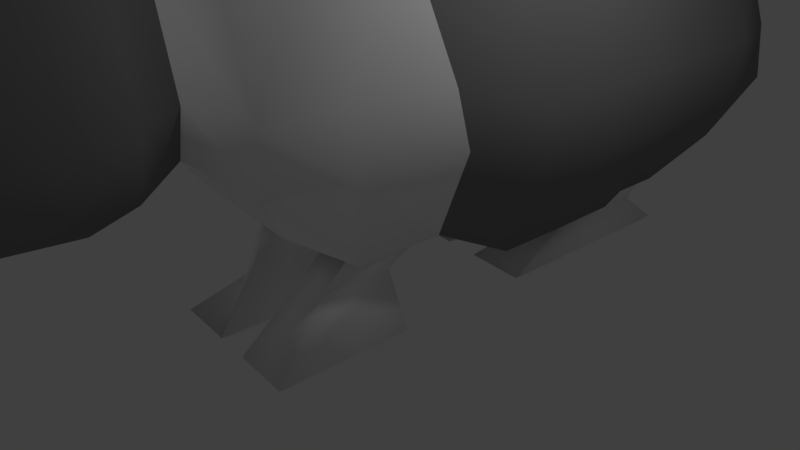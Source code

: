 # Source: rabbit.blend  (saved by Blender 2.78.0; exported with 4.5.12 LTS)
import bpy
from mathutils import Matrix  # noqa: F401  (used for matrix-valued properties, if any)

bpy.ops.wm.read_factory_settings(use_empty=True)
scene = bpy.context.scene
scene.name = 'Scene'

# ---- collections
col_collection_1 = bpy.data.collections.new('Collection 1'); scene.collection.children.link(col_collection_1)

# ---- materials (node trees are filled in below, after node groups)
mat_material_001 = bpy.data.materials.new('Material.001')
mat_material_001.alpha_threshold = 0.0
mat_material_001.use_transparent_shadow = False
mat_material_001.diffuse_color = (1.0, 1.0, 1.0, 1.0)
mat_material_001.roughness = 0.5
mat_material_002 = bpy.data.materials.new('Material.002')
mat_material_002.alpha_threshold = 0.0
mat_material_002.use_transparent_shadow = False
mat_material_002.diffuse_color = (0.233, 0.233, 0.233, 1.0)
mat_material_002.roughness = 0.5

# ---- material node trees

# ---- world
world_world = bpy.data.worlds.new('World'); scene.world = world_world
world_world.color = (0.05088, 0.05088, 0.05088)
world_world.use_sun_shadow = False
world_world.sun_shadow_jitter_overblur = 0.0
world_world.cycles.sampling_method = 'MANUAL'

# ---- cameras
cam_camera = bpy.data.cameras.new('Camera')
cam_camera.clip_end = 100.0
cam_camera.lens = 35.0
cam_camera.sensor_width = 32.0
cam_camera.sensor_height = 18.0
cam_camera.ortho_scale = 7.314
cam_camera.dof.focus_distance = 0.0
cam_camera.dof.aperture_fstop = 128.0

# ---- lights
light_lamp = bpy.data.lights.new('Lamp', 'POINT')
light_lamp.transmission_factor = 0.0
light_lamp.cutoff_distance = 30.0
light_lamp.energy = 100.0
light_lamp.shadow_buffer_clip_start = 1.001
light_lamp.shadow_soft_size = 0.1
light_lamp.shadow_maximum_resolution = 0.006
light_lamp.use_absolute_resolution = True

# ---- meshes
me_plane = bpy.data.meshes.new('Plane')
me_plane.from_pydata([(-0.586, 3.521, -1.912), (0.6005, 4.004, -1.86), (-0.5987, 5.377, -1.284), (0.8486, 5.738, -1.281), (1.653, 3.998, -1.571), (1.651, 5.553, -1.152), (2.538, 3.995, -1.435), (2.537, 5.293, -1.025), (-1.579, 3.514, -1.949), (-1.592, 5.431, -1.284), (-2.607, 3.522, -1.949), (-2.621, 5.505, -1.284), (-3.481, 3.521, -1.912), (-3.493, 5.197, -1.284), (-4.224, 3.519, -1.86), (-4.233, 4.793, -1.284), (-5.075, 3.517, -1.571), (-5.081, 4.309, -1.284), (-5.244, 3.517, -1.355), (-5.247, 4.092, -1.01), (-0.586, 2.803, -1.927), (0.3989, 3.287, -1.818), (1.653, 3.281, -1.643), (2.538, 3.277, -1.438), (-1.579, 2.796, -2.013), (-2.607, 2.804, -2.013), (-3.481, 2.803, -1.927), (-4.224, 2.801, -1.804), (-5.075, 2.799, -1.643), (-5.362, 2.799, -1.023), (-0.7039, 1.523, -1.284), (0.2212, 2.006, -1.123), (1.31, 2.001, -1.109), (2.026, 2.479, -0.829), (-1.581, 1.517, -1.284), (-2.489, 1.524, -1.284), (-3.017, 1.523, -1.109), (-3.643, 1.521, -1.109), (-4.568, 1.976, -1.307), (-4.579, 2.0, -0.9174), (3.452, 4.139, -1.221), (-5.107, 2.389, -0.343), (-4.954, 1.93, -0.2141), (-5.222, 2.42, -0.4948), (-5.028, 1.836, -0.331), (-5.692, 2.29, -0.729), (-5.419, 1.574, -0.5267), (-6.078, 2.076, -0.4243), (-5.919, 1.599, -0.2905), (3.007, 4.202, -1.044), (3.006, 5.269, -0.7848), (3.007, 3.64, -0.8634), (4.008, 3.34, -1.148), (3.451, 5.607, -0.9161), (3.452, 3.365, -0.9195), (4.847, 3.32, -0.9545), (4.008, 4.257, -1.422), (4.15, 5.664, -1.074), (5.499, 3.359, -0.7907), (4.847, 4.136, -1.292), (5.291, 5.528, -0.8919), (6.118, 3.575, -0.4808), (5.499, 3.957, -0.9551), (5.723, 5.361, -0.6621), (6.517, 3.929, -0.2791), (6.304, 3.839, -0.5621), (6.556, 4.317, -0.389), (6.634, 4.112, -0.2652), (6.427, 3.807, -0.2458), (-1.581, 1.517, -0.8558), (-1.581, 1.517, -0.4279), (-2.489, 1.524, -0.4279), (-2.489, 1.524, -0.8558), (-5.458, 2.799, -0.5233), (-5.473, 2.799, -0.2806), (-5.46, 3.517, -0.3796), (-5.326, 3.517, -0.8022), (2.537, 5.584, -0.6833), (2.537, 5.726, -0.3417), (-3.261, 1.523, -0.4279), (-3.261, 1.523, -0.8558), (-2.621, 5.796, -0.8558), (-2.621, 5.938, -0.4279), (-1.592, 5.864, -0.4279), (-1.592, 5.722, -0.8558), (1.651, 5.844, -0.7681), (1.651, 5.986, -0.3841), (-3.917, 1.521, -0.4279), (-3.917, 1.521, -0.8558), (-5.081, 4.429, -0.8558), (-5.081, 4.508, -0.4279), (-4.233, 5.226, -0.4279), (-4.233, 5.084, -0.8558), (-4.366, 1.581, -0.277), (-4.366, 1.581, -0.7048), (0.1426, 2.006, -0.8696), (0.1426, 2.071, -0.4417), (-0.7039, 1.587, -0.4279), (-0.7039, 1.523, -0.8558), (-5.506, 4.092, -0.3465), (-5.373, 4.092, -0.7078), (-0.5987, 5.668, -0.8558), (-0.5987, 5.81, -0.4279), (0.8486, 6.171, -0.4254), (0.8486, 6.028, -0.8533), (-4.514, 1.607, -0.277), (-4.589, 1.704, -0.5935), (-3.493, 5.488, -0.8558), (-3.493, 5.63, -0.4279), (1.274, 2.001, -0.8558), (1.274, 2.001, -0.4279), (2.538, 3.277, -0.4792), (2.538, 3.277, -0.9584), (2.026, 2.479, -0.6622), (2.026, 2.479, -0.3349), (-5.107, 2.389, -0.2287), (-5.107, 2.389, -0.1143), (-4.954, 1.93, -0.07136), (-4.954, 1.93, -0.1427), (-5.222, 2.42, -0.3299), (-5.222, 2.42, -0.1649), (-5.028, 1.836, -0.1103), (-5.028, 1.836, -0.2207), (-5.692, 2.37, -0.486), (-5.692, 2.45, -0.243), (-5.419, 1.574, -0.1756), (-5.419, 1.574, -0.3511), (-6.078, 2.076, -0.2828), (-6.078, 2.076, -0.1414), (-5.919, 1.599, -0.09684), (-5.919, 1.599, -0.1937), (3.006, 5.269, -0.4686), (3.006, 5.269, -0.3162), (3.007, 3.64, -0.3172), (3.007, 3.64, -0.5122), (3.451, 5.607, -0.5561), (3.451, 5.607, -0.36), (3.452, 3.365, -0.2752), (3.452, 3.365, -0.6037), (4.006, 5.997, -0.7655), (4.006, 5.997, -0.3827), (4.008, 3.34, -0.3255), (4.008, 3.34, -0.7718), (5.212, 5.783, -0.6797), (5.212, 5.783, -0.3484), (4.847, 3.32, -0.2858), (4.847, 3.32, -0.6487), (5.723, 5.414, -0.4788), (5.708, 5.445, -0.2329), (5.499, 3.359, -0.2295), (5.499, 3.359, -0.5516), (6.556, 4.318, -0.3637), (6.558, 4.325, -0.1962), (6.121, 3.588, -0.2009), (6.118, 3.578, -0.4114), (6.635, 4.115, -0.2055), (6.637, 4.121, -0.05588), (6.52, 3.938, -0.0625), (6.518, 3.932, -0.2076), (6.429, 3.816, -0.04908), (6.428, 3.81, -0.1827), (4.168, 5.997, -0.7036), (4.168, 5.997, -0.4446), (4.845, 5.997, -0.7036), (4.845, 5.997, -0.4446), (4.039, 6.487, -0.7529), (4.039, 6.487, -0.3953), (4.973, 6.487, -0.7529), (4.973, 6.487, -0.3953), (3.893, 7.055, -0.7529), (3.893, 7.055, -0.3953), (5.118, 7.055, -0.7529), (5.118, 7.055, -0.3953), (3.747, 7.845, -0.7529), (3.747, 7.845, -0.3953), (5.264, 7.846, -0.7529), (5.264, 7.846, -0.3953), (4.022, 8.908, -0.7529), (4.022, 8.908, -0.3953), (4.988, 8.908, -0.7529), (4.988, 8.908, -0.3953), (4.319, 9.624, -0.6428), (4.319, 9.624, -0.5054), (4.69, 9.624, -0.6428), (4.69, 9.624, -0.5054), (-2.094, 1.166, -0.4279), (-2.094, 1.166, -0.8558), (-2.866, 1.165, -0.4279), (-2.866, 1.165, -0.8558), (-3.522, 1.163, -0.4279), (-3.522, 1.163, -0.8558), (0.7392, 1.648, -0.8558), (0.7392, 1.648, -0.4279), (1.669, 1.643, -0.8558), (1.669, 1.643, -0.4279), (-1.142, 0.858, -0.2413), (-1.142, 0.858, -1.042), (-2.588, 0.8563, -0.2413), (-2.588, 0.8563, -1.042), (-3.816, 0.8525, -0.2413), (-3.816, 0.8525, -1.042), (0.6426, 0.8594, -1.042), (0.6426, 0.8594, -0.2413), (2.383, 0.8493, -1.042), (2.383, 0.8493, -0.2413), (-1.675, 0.6994, -0.3962), (-1.675, 0.6994, -0.8875), (-2.561, 0.6984, -0.3962), (-2.561, 0.6984, -0.8875), (-3.315, 0.6961, -0.3962), (-3.315, 0.6961, -0.8875), (0.9777, 0.6998, -0.8875), (0.9777, 0.6998, -0.3962), (2.045, 0.6936, -0.8875), (2.045, 0.6936, -0.3962), (-0.586, 3.521, 1.912), (0.6005, 4.004, 1.86), (-0.5987, 5.377, 1.284), (0.8486, 5.738, 1.286), (1.653, 3.998, 1.571), (1.651, 5.553, 1.152), (2.538, 3.995, 1.435), (2.537, 5.293, 1.025), (-1.579, 3.514, 1.949), (-1.592, 5.431, 1.284), (-2.607, 3.522, 1.949), (-2.621, 5.505, 1.284), (-3.481, 3.521, 1.912), (-3.493, 5.197, 1.284), (-4.224, 3.519, 1.86), (-4.233, 4.793, 1.284), (-5.075, 3.517, 1.571), (-5.081, 4.309, 1.284), (-5.244, 3.517, 1.355), (-5.247, 4.092, 1.01), (-0.586, 2.803, 1.927), (0.3989, 3.287, 1.79), (1.653, 3.281, 1.643), (2.538, 3.277, 1.438), (-1.579, 2.796, 2.013), (-2.607, 2.804, 2.013), (-3.481, 2.803, 1.927), (-4.224, 2.801, 1.804), (-5.075, 2.799, 1.643), (-5.362, 2.799, 1.023), (-0.7039, 1.523, 1.284), (0.2212, 2.006, 1.095), (1.31, 2.001, 1.109), (2.026, 2.479, 0.8138), (-1.581, 1.517, 1.284), (-2.489, 1.524, 1.284), (-3.017, 1.523, 1.109), (-3.643, 1.521, 1.109), (-4.568, 1.976, 1.307), (-4.579, 2.0, 0.9174), (-0.5987, 5.89, -1.354e-06), (0.8486, 6.251, 0.002537), (1.651, 6.066, -1.517e-06), (3.452, 4.139, 1.221), (2.537, 5.806, -1.517e-06), (-1.592, 5.944, -1.354e-06), (-2.621, 6.018, -1.354e-06), (-3.493, 5.71, -1.354e-06), (-4.233, 5.306, -1.354e-06), (-5.081, 4.508, -1.354e-06), (-5.572, 4.092, -1.354e-06), (-5.568, 3.517, -1.354e-06), (2.538, 3.277, -1.517e-06), (-5.568, 2.799, -1.354e-06), (-0.7039, 1.523, -1.354e-06), (0.1426, 2.006, -0.01379), (1.274, 2.001, -1.517e-06), (2.026, 2.479, -0.00759), (-1.581, 1.517, -1.354e-06), (-2.489, 1.524, -1.354e-06), (-3.261, 1.523, -1.354e-06), (-3.917, 1.521, -1.354e-06), (-4.366, 1.581, -1.354e-06), (-4.514, 1.607, -1.354e-06), (-5.107, 2.389, 0.343), (-4.954, 1.93, 0.2141), (-5.107, 2.389, -1.354e-06), (-4.954, 1.93, -1.354e-06), (-5.222, 2.42, 0.4948), (-5.028, 1.836, 0.331), (-5.222, 2.42, -1.354e-06), (-5.028, 1.836, -1.354e-06), (-5.692, 2.29, 0.729), (-5.419, 1.574, 0.5267), (-5.692, 2.531, -1.354e-06), (-5.419, 1.574, -1.354e-06), (-6.078, 2.076, 0.4243), (-5.919, 1.599, 0.2905), (-6.078, 2.076, -1.354e-06), (-5.919, 1.599, -1.354e-06), (3.007, 4.202, 1.044), (3.006, 5.269, 0.7848), (3.007, 3.64, 0.8634), (4.008, 3.34, 1.148), (3.006, 5.269, -1.517e-06), (3.007, 3.64, -1.517e-06), (3.451, 5.607, 0.9161), (3.452, 3.365, 0.9195), (4.847, 3.32, 0.9122), (3.451, 5.607, -1.517e-06), (3.452, 3.365, -1.517e-06), (4.008, 4.257, 1.422), (4.15, 5.664, 1.095), (5.499, 3.359, 0.7671), (4.006, 5.997, -1.517e-06), (4.008, 3.34, -1.517e-06), (4.847, 4.136, 1.249), (5.291, 5.528, 0.8703), (6.13, 3.619, 0.5), (5.212, 5.783, -0.01705), (4.847, 3.32, -0.02111), (5.499, 3.957, 0.9314), (5.723, 5.361, 0.665), (6.524, 3.953, 0.2578), (5.708, 5.445, 0.009769), (5.499, 3.359, -0.01183), (6.318, 3.889, 0.5528), (6.565, 4.349, 0.3317), (6.561, 4.333, -0.02867), (6.124, 3.597, 0.009607), (6.64, 4.134, 0.2247), (6.433, 3.829, 0.2364), (6.521, 3.941, -0.01064), (6.637, 4.123, -0.02022), (6.43, 3.818, -0.00472), (-1.581, 1.517, 0.8558), (-1.581, 1.517, 0.4279), (-2.489, 1.524, 0.4279), (-2.489, 1.524, 0.8558), (-5.458, 2.799, 0.5233), (-5.473, 2.799, 0.2806), (-5.46, 3.517, 0.3796), (-5.326, 3.517, 0.8022), (2.537, 5.584, 0.6833), (2.537, 5.726, 0.3417), (-3.261, 1.523, 0.4279), (-3.261, 1.523, 0.8558), (-2.621, 5.796, 0.8558), (-2.621, 5.938, 0.4279), (-1.592, 5.864, 0.4279), (-1.592, 5.722, 0.8558), (1.651, 5.844, 0.7681), (1.651, 5.986, 0.3841), (-3.917, 1.521, 0.4279), (-3.917, 1.521, 0.8558), (-5.081, 4.429, 0.8558), (-5.081, 4.508, 0.4279), (-4.233, 5.226, 0.4279), (-4.233, 5.084, 0.8558), (-4.366, 1.581, 0.2769), (-4.366, 1.581, 0.7048), (0.1426, 2.006, 0.842), (0.1426, 2.071, 0.4141), (-0.7039, 1.587, 0.4279), (-0.7039, 1.523, 0.8558), (-5.506, 4.092, 0.3465), (-5.373, 4.092, 0.7078), (-0.5987, 5.668, 0.8558), (-0.5987, 5.81, 0.4279), (0.8486, 6.171, 0.4304), (0.8486, 6.028, 0.8583), (-4.514, 1.607, 0.2769), (-4.589, 1.704, 0.5935), (-3.493, 5.488, 0.8558), (-3.493, 5.63, 0.4279), (1.274, 2.001, 0.8558), (1.274, 2.001, 0.4279), (2.538, 3.277, 0.4792), (2.538, 3.277, 0.9584), (2.026, 2.479, 0.647), (2.026, 2.479, 0.3197), (-5.107, 2.389, 0.2287), (-5.107, 2.389, 0.1143), (-4.954, 1.93, 0.07136), (-4.954, 1.93, 0.1427), (-5.222, 2.42, 0.3298), (-5.222, 2.42, 0.1649), (-5.028, 1.836, 0.1103), (-5.028, 1.836, 0.2207), (-5.692, 2.37, 0.486), (-5.692, 2.45, 0.243), (-5.419, 1.574, 0.1756), (-5.419, 1.574, 0.3511), (-6.078, 2.076, 0.2828), (-6.078, 2.076, 0.1414), (-5.919, 1.599, 0.09684), (-5.919, 1.599, 0.1937), (3.006, 5.269, 0.4686), (3.006, 5.269, 0.3162), (3.007, 3.64, 0.3172), (3.007, 3.64, 0.5122), (3.451, 5.607, 0.5561), (3.451, 5.607, 0.36), (3.452, 3.365, 0.2752), (3.452, 3.365, 0.6037), (4.006, 5.997, 0.7655), (4.006, 5.997, 0.3827), (4.008, 3.34, 0.3255), (4.008, 3.34, 0.7718), (5.212, 5.783, 0.6456), (5.212, 5.783, 0.3143), (4.847, 3.32, 0.2435), (4.847, 3.32, 0.6065), (5.723, 5.414, 0.492), (5.708, 5.445, 0.2525), (5.499, 3.359, 0.2058), (5.499, 3.359, 0.5279), (6.565, 4.348, 0.3064), (6.563, 4.34, 0.1388), (6.126, 3.607, 0.2201), (6.129, 3.616, 0.4306), (6.639, 4.131, 0.1651), (6.638, 4.124, 0.01543), (6.521, 3.943, 0.04123), (6.523, 3.949, 0.1863), (6.431, 3.82, 0.03964), (6.432, 3.826, 0.1732), (4.168, 5.997, 0.7036), (4.168, 5.997, 0.4446), (4.845, 5.997, 0.7036), (4.845, 5.997, 0.4446), (4.039, 6.487, 0.7529), (4.039, 6.487, 0.3953), (4.973, 6.487, 0.7529), (4.973, 6.487, 0.3953), (3.893, 7.055, 0.7529), (3.893, 7.055, 0.3953), (5.118, 7.055, 0.7529), (5.118, 7.055, 0.3953), (3.747, 7.845, 0.7529), (3.747, 7.845, 0.3953), (5.264, 7.846, 0.7529), (5.264, 7.846, 0.3953), (4.022, 8.908, 0.7529), (4.022, 8.908, 0.3953), (4.988, 8.908, 0.7529), (4.988, 8.908, 0.3953), (4.319, 9.624, 0.6428), (4.319, 9.624, 0.5054), (4.69, 9.624, 0.6428), (4.69, 9.624, 0.5054), (-2.094, 1.166, 0.4279), (-2.094, 1.166, 0.8558), (-2.866, 1.165, 0.4279), (-2.866, 1.165, 0.8558), (-3.522, 1.163, 0.4279), (-3.522, 1.163, 0.8558), (0.7392, 1.166, 0.8558), (0.7392, 1.648, 0.4279), (1.669, 1.16, 0.8558), (1.669, 1.643, 0.4279), (-1.142, 0.858, 0.2413), (-1.142, 0.858, 1.042), (-2.588, 0.8563, 0.2413), (-2.588, 0.8563, 1.042), (-3.816, 0.8525, 0.2413), (-3.816, 0.8525, 1.042), (0.6426, 0.8594, 1.042), (0.6426, 0.8594, 0.2413), (2.383, 0.8493, 1.042), (2.383, 0.8493, 0.2413), (-1.675, 0.6994, 0.3962), (-1.675, 0.6994, 0.8874), (-2.561, 0.6984, 0.3962), (-2.561, 0.6984, 0.8874), (-3.315, 0.6961, 0.3962), (-3.315, 0.6961, 0.8874), (0.9777, 0.6998, 0.8874), (0.9777, 0.6998, 0.3962), (2.045, 0.6936, 0.8874), (2.045, 0.6936, 0.3962)], [], [(0, 2, 3, 1), (3, 5, 4, 1), (5, 7, 6, 4), (0, 8, 9, 2), (8, 10, 11, 9), (10, 12, 13, 11), (12, 14, 15, 13), (14, 16, 17, 15), (16, 18, 19, 17), (8, 24, 25, 10), (0, 20, 24, 8), (1, 21, 20, 0), (6, 23, 22, 4), (16, 28, 29, 18), (4, 22, 21, 1), (14, 27, 28, 16), (12, 26, 27, 14), (10, 25, 26, 12), (20, 30, 34, 24), (21, 31, 30, 20), (27, 37, 38, 28), (24, 34, 35, 25), (22, 32, 31, 21), (28, 38, 39, 29), (25, 35, 36, 26), (23, 33, 32, 22), (26, 36, 37, 27), (71, 70, 273, 274), (75, 74, 268, 266), (78, 259, 299, 132), (79, 71, 274, 275), (83, 82, 261, 260), (78, 86, 257, 259), (87, 79, 275, 276), (91, 90, 264, 263), (93, 87, 276, 277), (97, 96, 270, 269), (99, 75, 266, 265), (103, 102, 255, 256), (105, 93, 277, 278), (82, 108, 262, 261), (96, 110, 271, 270), (105, 278, 282, 117), (23, 6, 49, 51), (110, 114, 272, 271), (102, 83, 260, 255), (90, 99, 265, 264), (86, 103, 256, 257), (70, 97, 269, 273), (114, 111, 267, 272), (108, 91, 263, 262), (115, 41, 43, 119), (29, 39, 42, 41), (73, 29, 41, 115), (121, 286, 290, 125), (41, 42, 44, 43), (117, 282, 286, 121), (125, 290, 294, 129), (119, 43, 45, 123), (43, 44, 46, 45), (128, 129, 294, 293), (123, 45, 47, 127), (45, 46, 48, 47), (132, 299, 304, 136), (134, 51, 54, 138), (112, 23, 51, 134), (6, 7, 50, 49), (136, 304, 309, 140), (138, 54, 52, 142), (49, 50, 53, 40), (51, 49, 40, 54), (140, 309, 314, 144), (142, 52, 55, 146), (54, 40, 56, 52), (40, 53, 57, 56), (146, 55, 58, 150), (59, 60, 63, 62), (52, 56, 59, 55), (56, 57, 60, 59), (150, 58, 61, 154), (62, 63, 66, 65), (144, 314, 319, 148), (55, 59, 62, 58), (65, 66, 67, 64), (154, 61, 68, 160), (148, 319, 323, 152), (58, 62, 65, 61), (157, 156, 328, 327), (159, 157, 327, 329), (152, 323, 328, 156), (61, 65, 64, 68), (66, 151, 155, 67), (151, 152, 156, 155), (68, 64, 158, 160), (160, 158, 157, 159), (64, 67, 155, 158), (158, 155, 156, 157), (63, 147, 151, 66), (147, 148, 152, 151), (324, 153, 159, 329), (153, 154, 160, 159), (60, 143, 147, 63), (143, 144, 148, 147), (320, 149, 153, 324), (149, 150, 154, 153), (315, 145, 149, 320), (145, 146, 150, 149), (310, 141, 145, 315), (141, 142, 146, 145), (57, 139, 143, 60), (144, 143, 163, 164), (305, 137, 141, 310), (137, 138, 142, 141), (53, 135, 139, 57), (135, 136, 140, 139), (267, 111, 133, 300), (111, 112, 134, 133), (300, 133, 137, 305), (133, 134, 138, 137), (50, 131, 135, 53), (131, 132, 136, 135), (289, 124, 128, 293), (124, 123, 127, 128), (47, 48, 130, 127), (127, 130, 129, 128), (285, 120, 124, 289), (120, 119, 123, 124), (46, 126, 130, 48), (126, 125, 129, 130), (42, 118, 122, 44), (118, 117, 121, 122), (44, 122, 126, 46), (122, 121, 125, 126), (268, 74, 116, 281), (74, 73, 115, 116), (281, 116, 120, 285), (116, 115, 119, 120), (13, 15, 92, 107), (107, 92, 91, 108), (33, 23, 112, 113), (113, 112, 111, 114), (34, 30, 98, 69), (69, 98, 97, 70), (5, 3, 104, 85), (85, 104, 103, 86), (17, 19, 100, 89), (89, 100, 99, 90), (2, 9, 84, 101), (101, 84, 83, 102), (32, 33, 113, 109), (109, 113, 114, 110), (39, 106, 118, 42), (106, 105, 117, 118), (31, 32, 109, 95), (80, 72, 186, 188), (11, 13, 107, 81), (81, 107, 108, 82), (39, 38, 94, 106), (106, 94, 93, 105), (3, 2, 101, 104), (104, 101, 102, 103), (19, 18, 76, 100), (100, 76, 75, 99), (30, 31, 95, 98), (98, 95, 96, 97), (38, 37, 88, 94), (94, 88, 87, 93), (15, 17, 89, 92), (92, 89, 90, 91), (37, 36, 80, 88), (87, 88, 190, 189), (7, 5, 85, 77), (77, 85, 86, 78), (9, 11, 81, 84), (84, 81, 82, 83), (36, 35, 72, 80), (110, 96, 192, 194), (7, 77, 131, 50), (77, 78, 132, 131), (18, 29, 73, 76), (76, 73, 74, 75), (35, 34, 69, 72), (72, 69, 70, 71), (164, 163, 167, 168), (139, 140, 162, 161), (140, 144, 164, 162), (143, 139, 161, 163), (167, 165, 169, 171), (163, 161, 165, 167), (161, 162, 166, 165), (162, 164, 168, 166), (170, 172, 176, 174), (165, 166, 170, 169), (166, 168, 172, 170), (168, 167, 171, 172), (175, 173, 177, 179), (172, 171, 175, 176), (171, 169, 173, 175), (169, 170, 174, 173), (179, 177, 181, 183), (173, 174, 178, 177), (174, 176, 180, 178), (176, 175, 179, 180), (181, 182, 184, 183), (177, 178, 182, 181), (178, 180, 184, 182), (180, 179, 183, 184), (191, 193, 203, 201), (187, 189, 199, 197), (193, 194, 204, 203), (72, 71, 185, 186), (96, 95, 191, 192), (88, 80, 188, 190), (71, 79, 187, 185), (109, 110, 194, 193), (95, 109, 193, 191), (79, 87, 189, 187), (199, 200, 210, 209), (201, 203, 213, 211), (197, 199, 209, 207), (189, 190, 200, 199), (188, 186, 196, 198), (194, 192, 202, 204), (192, 191, 201, 202), (185, 187, 197, 195), (186, 185, 195, 196), (190, 188, 198, 200), (211, 213, 214, 212), (210, 208, 207, 209), (208, 206, 205, 207), (198, 196, 206, 208), (204, 202, 212, 214), (202, 201, 211, 212), (195, 197, 207, 205), (196, 195, 205, 206), (200, 198, 208, 210), (203, 204, 214, 213), (215, 216, 218, 217), (218, 216, 219, 220), (220, 219, 221, 222), (215, 217, 224, 223), (223, 224, 226, 225), (225, 226, 228, 227), (227, 228, 230, 229), (229, 230, 232, 231), (231, 232, 234, 233), (223, 225, 240, 239), (215, 223, 239, 235), (216, 215, 235, 236), (221, 219, 237, 238), (231, 233, 244, 243), (219, 216, 236, 237), (229, 231, 243, 242), (227, 229, 242, 241), (225, 227, 241, 240), (235, 239, 249, 245), (236, 235, 245, 246), (242, 243, 253, 252), (239, 240, 250, 249), (237, 236, 246, 247), (243, 244, 254, 253), (240, 241, 251, 250), (238, 237, 247, 248), (241, 242, 252, 251), (332, 274, 273, 331), (336, 266, 268, 335), (339, 393, 299, 259), (340, 275, 274, 332), (344, 260, 261, 343), (339, 259, 257, 347), (348, 276, 275, 340), (352, 263, 264, 351), (354, 277, 276, 348), (358, 269, 270, 357), (360, 265, 266, 336), (364, 256, 255, 363), (366, 278, 277, 354), (343, 261, 262, 369), (357, 270, 271, 371), (366, 378, 282, 278), (238, 297, 295, 221), (371, 271, 272, 375), (363, 255, 260, 344), (351, 264, 265, 360), (347, 257, 256, 364), (331, 273, 269, 358), (375, 272, 267, 372), (369, 262, 263, 352), (376, 380, 283, 279), (244, 279, 280, 254), (334, 376, 279, 244), (382, 386, 290, 286), (279, 283, 284, 280), (378, 382, 286, 282), (386, 390, 294, 290), (380, 384, 287, 283), (283, 287, 288, 284), (389, 293, 294, 390), (384, 388, 291, 287), (287, 291, 292, 288), (393, 397, 304, 299), (395, 399, 302, 297), (373, 395, 297, 238), (221, 295, 296, 222), (397, 401, 309, 304), (399, 403, 298, 302), (295, 258, 301, 296), (297, 302, 258, 295), (401, 405, 314, 309), (403, 407, 303, 298), (302, 298, 306, 258), (258, 306, 307, 301), (407, 411, 308, 303), (311, 316, 317, 312), (298, 303, 311, 306), (306, 311, 312, 307), (411, 415, 313, 308), (316, 321, 322, 317), (405, 409, 319, 314), (303, 308, 316, 311), (321, 318, 325, 322), (415, 421, 326, 313), (409, 413, 323, 319), (308, 313, 321, 316), (418, 327, 328, 417), (420, 329, 327, 418), (413, 417, 328, 323), (313, 326, 318, 321), (322, 325, 416, 412), (412, 416, 417, 413), (326, 421, 419, 318), (421, 420, 418, 419), (318, 419, 416, 325), (419, 418, 417, 416), (317, 322, 412, 408), (408, 412, 413, 409), (324, 329, 420, 414), (414, 420, 421, 415), (312, 317, 408, 404), (404, 408, 409, 405), (320, 324, 414, 410), (410, 414, 415, 411), (315, 320, 410, 406), (406, 410, 411, 407), (310, 315, 406, 402), (402, 406, 407, 403), (307, 312, 404, 400), (405, 425, 424, 404), (305, 310, 402, 398), (398, 402, 403, 399), (301, 307, 400, 396), (396, 400, 401, 397), (267, 300, 394, 372), (372, 394, 395, 373), (300, 305, 398, 394), (394, 398, 399, 395), (296, 301, 396, 392), (392, 396, 397, 393), (289, 293, 389, 385), (385, 389, 388, 384), (291, 388, 391, 292), (388, 389, 390, 391), (285, 289, 385, 381), (381, 385, 384, 380), (288, 292, 391, 387), (387, 391, 390, 386), (280, 284, 383, 379), (379, 383, 382, 378), (284, 288, 387, 383), (383, 387, 386, 382), (268, 281, 377, 335), (335, 377, 376, 334), (281, 285, 381, 377), (377, 381, 380, 376), (228, 368, 353, 230), (368, 369, 352, 353), (248, 374, 373, 238), (374, 375, 372, 373), (249, 330, 359, 245), (330, 331, 358, 359), (220, 346, 365, 218), (346, 347, 364, 365), (232, 350, 361, 234), (350, 351, 360, 361), (217, 362, 345, 224), (362, 363, 344, 345), (247, 370, 374, 248), (370, 371, 375, 374), (254, 280, 379, 367), (367, 379, 378, 366), (246, 356, 370, 247), (341, 449, 447, 333), (226, 342, 368, 228), (342, 343, 369, 368), (254, 367, 355, 253), (367, 366, 354, 355), (218, 365, 362, 217), (365, 364, 363, 362), (234, 361, 337, 233), (361, 360, 336, 337), (245, 359, 356, 246), (359, 358, 357, 356), (253, 355, 349, 252), (355, 354, 348, 349), (230, 353, 350, 232), (353, 352, 351, 350), (252, 349, 341, 251), (348, 450, 451, 349), (222, 338, 346, 220), (338, 339, 347, 346), (224, 345, 342, 226), (345, 344, 343, 342), (251, 341, 333, 250), (371, 455, 453, 357), (222, 296, 392, 338), (338, 392, 393, 339), (233, 337, 334, 244), (337, 336, 335, 334), (250, 333, 330, 249), (333, 332, 331, 330), (425, 429, 428, 424), (400, 422, 423, 401), (401, 423, 425, 405), (404, 424, 422, 400), (428, 432, 430, 426), (424, 428, 426, 422), (422, 426, 427, 423), (423, 427, 429, 425), (431, 435, 437, 433), (426, 430, 431, 427), (427, 431, 433, 429), (429, 433, 432, 428), (436, 440, 438, 434), (433, 437, 436, 432), (432, 436, 434, 430), (430, 434, 435, 431), (440, 444, 442, 438), (434, 438, 439, 435), (435, 439, 441, 437), (437, 441, 440, 436), (442, 444, 445, 443), (438, 442, 443, 439), (439, 443, 445, 441), (441, 445, 444, 440), (452, 462, 464, 454), (448, 458, 460, 450), (454, 464, 465, 455), (333, 447, 446, 332), (357, 453, 452, 356), (349, 451, 449, 341), (332, 446, 448, 340), (370, 454, 455, 371), (356, 452, 454, 370), (340, 448, 450, 348), (460, 470, 471, 461), (462, 472, 474, 464), (458, 468, 470, 460), (450, 460, 461, 451), (449, 459, 457, 447), (455, 465, 463, 453), (453, 463, 462, 452), (446, 456, 458, 448), (447, 457, 456, 446), (451, 461, 459, 449), (472, 473, 475, 474), (471, 470, 468, 469), (469, 468, 466, 467), (459, 469, 467, 457), (465, 475, 473, 463), (463, 473, 472, 462), (456, 466, 468, 458), (457, 467, 466, 456), (461, 471, 469, 459), (464, 474, 475, 465)])
me_plane.polygons.foreach_set('use_smooth', [True] * 474)
me_plane.polygons.foreach_set('material_index', [1, 0, 0, 1, 1, 1, 1, 1, 1, 1, 1, 1, 0, 1, 0, 1, 1, 1, 1, 1, 1, 1, 0, 1, 1, 0, 1, 1, 1, 0, 1, 1, 0, 1, 1, 1, 1, 1, 1, 1, 1, 0, 1, 0, 0, 1, 1, 0, 1, 0, 1, 0, 1, 1, 0, 0, 0, 0, 0, 0, 0, 0, 0, 1, 1, 0, 0, 1, 1, 1, 1, 1, 1, 1, 1, 0, 0, 1, 1, 0, 0, 0, 0, 0, 0, 0, 0, 1, 0, 0, 0, 0, 0, 0, 0, 1, 1, 0, 0, 0, 0, 0, 0, 0, 0, 0, 0, 1, 1, 1, 1, 1, 1, 1, 1, 0, 0, 1, 1, 1, 1, 0, 0, 0, 0, 0, 0, 0, 0, 0, 0, 0, 0, 1, 1, 0, 0, 1, 1, 0, 0, 1, 1, 0, 0, 1, 1, 1, 1, 0, 0, 1, 1, 0, 0, 1, 1, 1, 1, 1, 1, 1, 1, 1, 1, 1, 1, 1, 1, 1, 0, 0, 0, 1, 1, 1, 0, 0, 0, 1, 1, 1, 1, 1, 1, 1, 1, 1, 1, 1, 1, 1, 1, 1, 1, 1, 1, 1, 1, 1, 1, 1, 1, 1, 1, 1, 1, 0, 0, 0, 0, 0, 0, 0, 0, 0, 0, 0, 0, 0, 0, 0, 0, 0, 0, 0, 0, 0, 0, 0, 0, 0, 0, 0, 0, 0, 0, 1, 0, 0, 1, 1, 1, 1, 1, 1, 1, 1, 1, 0, 1, 0, 1, 1, 1, 1, 1, 1, 1, 0, 1, 1, 0, 1, 1, 1, 0, 1, 1, 0, 1, 1, 1, 1, 1, 1, 1, 1, 0, 1, 0, 0, 1, 1, 0, 1, 0, 1, 0, 1, 1, 0, 0, 0, 0, 0, 0, 0, 0, 0, 1, 1, 0, 0, 1, 1, 1, 1, 1, 1, 1, 1, 0, 0, 1, 1, 0, 0, 0, 0, 0, 0, 0, 0, 1, 0, 0, 0, 0, 0, 0, 0, 1, 1, 0, 0, 0, 0, 0, 0, 0, 0, 0, 0, 1, 1, 1, 1, 1, 1, 1, 1, 0, 0, 1, 1, 1, 1, 0, 0, 0, 0, 0, 0, 0, 0, 0, 0, 0, 0, 1, 1, 0, 0, 1, 1, 0, 0, 1, 1, 0, 0, 1, 1, 1, 1, 0, 0, 1, 1, 0, 0, 1, 1, 1, 1, 1, 1, 1, 1, 1, 1, 1, 1, 1, 1, 1, 0, 0, 0, 1, 1, 1, 0, 0, 0, 1, 1, 1, 1, 1, 1, 1, 1, 1, 1, 1, 1, 1, 1, 1, 1, 1, 1, 1, 1, 1, 1, 1, 1, 1, 1, 1, 1, 0, 0, 0, 0, 0, 0, 0, 0, 0, 0, 0, 0, 0, 0, 0, 0, 0, 0, 0, 0, 0, 0, 0, 0, 0, 0, 0, 0, 0, 0])
me_plane.materials.append(mat_material_001)
me_plane.materials.append(mat_material_002)
me_plane.use_remesh_preserve_volume = False
me_plane.use_remesh_preserve_attributes = False
me_plane.use_mirror_vertex_groups = False
me_plane.update()
arm_armature = bpy.data.armatures.new('Armature')  # bones are not reproduced

# ---- objects
ob_armature = bpy.data.objects.new('Armature', arm_armature)
ob_plane = bpy.data.objects.new('Plane', me_plane)
ob_lamp = bpy.data.objects.new('Lamp', light_lamp)
ob_camera = bpy.data.objects.new('Camera', cam_camera)

# ---- transforms, parenting, visibility, modifiers, constraints
ob_armature.location = (0.1498, 4.843, 2.677)
ob_armature.rotation_euler = (1.571, 3.142, 0.0)
ob_armature.scale = (4.228, 4.228, 4.228)
ob_armature.lineart.crease_threshold = 0.0
ob_plane.parent = ob_armature
ob_plane.matrix_parent_inverse = Matrix(((0.2365, -4.657e-10, -2.91e-11, -0.03544), (0.0, 0.008135, -0.2364, 0.6713), (0.0, 0.2364, 0.008135, 1.103), (0.0, 0.0, 0.0, 1.0)))
ob_plane.location = (0.0, 0.0, -0.9809)
ob_plane.rotation_euler = (7.854, -0.0, 1.484)
ob_plane.lineart.crease_threshold = 0.0
_vg = ob_plane.vertex_groups.new(name='ButtBone')
for _i, _w in zip([0, 1, 2, 3, 4, 5, 8, 9, 10, 11, 12, 13, 14, 15, 16, 17, 18, 19, 20, 21, 22, 24, 25, 26, 27, 28, 29, 30, 31, 34, 38, 39, 41, 69, 70, 73, 74, 75, 76, 81, 82, 83, 84, 85, 86, 89, 90, 91, 92, 95, 96, 97, 98, 99, 100, 101, 102, 103, 104, 107, 108, 215, 216, 217, 218, 219, 220, 223, 224, 225, 226, 227, 228, 229, 230, 231, 232, 233, 234, 235, 236, 237, 239, 240, 241, 242, 243, 244, 245, 246, 247, 249, 250, 252, 253, 254, 255, 256, 257, 260, 261, 262, 263, 264, 265, 266, 268, 269, 270, 273, 274, 277, 278, 279, 283, 330, 331, 334, 335, 336, 337, 342, 343, 344, 345, 346, 347, 348, 349, 350, 351, 352, 353, 354, 355, 356, 357, 358, 359, 360, 361, 362, 363, 364, 365, 366, 367, 368, 369, 376, 377, 380, 381], [0.4027, 0.1236, 0.2731, 0.07769, 0.02133, 0.02817, 0.219, 0.6042, 0.1464, 0.7339, 0.169, 0.7548, 0.2173, 0.7275, 0.287, 0.6461, 0.3253, 0.6403, 0.3649, 0.1295, 0.01621, 0.163, 0.07143, 0.07304, 0.1003, 0.1347, 0.1396, 0.3039, 0.08097, 0.1301, 0.05758, 0.03214, 0.003089, 0.1413, 0.1678, 0.1718, 0.2071, 0.6206, 0.4209, 0.7861, 0.8173, 0.6759, 0.6472, 0.03518, 0.04228, 0.7614, 0.8543, 0.8772, 0.8225, 0.07007, 0.06888, 0.3214, 0.3061, 0.8006, 0.712, 0.2738, 0.2861, 0.0928, 0.08564, 0.8246, 0.8648, 0.6193, 0.1839, 0.6083, 0.143, 0.05121, 0.06248, 0.6226, 0.7817, 0.3673, 0.8501, 0.6873, 0.8976, 0.8323, 0.9364, 0.9091, 0.9597, 0.9147, 0.9536, 0.5129, 0.1897, 0.04366, 0.3239, 0.1855, 0.3322, 0.6469, 0.7585, 0.6866, 0.3702, 0.1117, 0.01276, 0.1684, 0.008682, 0.05872, 0.3346, 0.2277, 0.3089, 0.1008, 0.05039, 0.7009, 0.8381, 0.8895, 0.9113, 0.9166, 0.866, 0.7411, 0.281, 0.341, 0.08484, 0.2207, 0.003363, 0.002315, 0.00134, 0.1106, 0.05391, 0.164, 0.179, 0.5331, 0.3747, 0.8344, 0.9028, 0.8591, 0.8527, 0.7259, 0.753, 0.05834, 0.05402, 0.01229, 0.05752, 0.9654, 0.9526, 0.9325, 0.9412, 0.0378, 0.09757, 0.09175, 0.07685, 0.3445, 0.3516, 0.9146, 0.9463, 0.4283, 0.3504, 0.1115, 0.1251, 0.04521, 0.0996, 0.9094, 0.9049, 0.07018, 0.02917, 0.04229, 0.007916]): _vg.add([_i], _w, 'REPLACE')
_vg = ob_plane.vertex_groups.new(name='MiddleBone')
for _i, _w in zip([0, 1, 2, 3, 4, 5, 6, 7, 8, 9, 10, 11, 13, 20, 21, 22, 23, 24, 31, 32, 33, 40, 49, 50, 51, 53, 54, 56, 77, 78, 81, 82, 83, 84, 85, 86, 95, 96, 97, 101, 102, 103, 104, 107, 108, 109, 111, 112, 113, 114, 131, 132, 133, 134, 135, 136, 137, 138, 215, 216, 217, 218, 219, 220, 221, 222, 223, 224, 226, 235, 236, 237, 238, 239, 246, 247, 248, 255, 256, 257, 258, 259, 260, 261, 262, 267, 269, 270, 271, 272, 295, 296, 297, 298, 299, 300, 301, 302, 304, 305, 306, 309, 338, 339, 342, 343, 344, 345, 346, 347, 356, 357, 358, 359, 362, 363, 364, 365, 368, 369, 370, 372, 373, 374, 375, 392, 393, 394, 395, 396, 397, 398, 399, 403], [0.2024, 0.5411, 0.5999, 0.7969, 0.6575, 0.7713, 0.5772, 0.5993, 0.08708, 0.2397, 0.008182, 0.1015, 0.03445, 0.08934, 0.2323, 0.3265, 0.5256, 0.04173, 0.04575, 0.07622, 0.2043, 0.08333, 0.2032, 0.2676, 0.1656, 0.0997, 0.05978, 0.009378, 0.6283, 0.6472, 0.1025, 0.1, 0.2481, 0.2493, 0.7883, 0.7955, 0.02769, 0.06439, 0.01188, 0.6363, 0.6442, 0.8112, 0.8078, 0.0386, 0.03629, 0.01819, 0.556, 0.4921, 0.1916, 0.1823, 0.2921, 0.309, 0.1, 0.1257, 0.1146, 0.1237, 0.02659, 0.04842, 0.1969, 0.6563, 0.3262, 0.7663, 0.7016, 0.7708, 0.5977, 0.6064, 0.0695, 0.1439, 0.06301, 0.1582, 0.5218, 0.3811, 0.5496, 0.0546, 0.09896, 0.08966, 0.2032, 0.6326, 0.8093, 0.7978, 0.1106, 0.6615, 0.238, 0.09512, 0.03164, 0.6126, 0.02158, 0.1433, 0.03285, 0.1821, 0.2343, 0.2833, 0.1959, 0.02357, 0.3877, 0.088, 0.1122, 0.0805, 0.1405, 0.02517, 0.04392, 0.01007, 0.6326, 0.6494, 0.07627, 0.08684, 0.2189, 0.1888, 0.7863, 0.7941, 0.06701, 0.07213, 0.01402, 0.00173, 0.5167, 0.5961, 0.8016, 0.788, 0.01155, 0.02201, 0.01754, 0.5607, 0.5071, 0.1878, 0.178, 0.3037, 0.3176, 0.1253, 0.1556, 0.1248, 0.1312, 0.04659, 0.06681, 0.0122]): _vg.add([_i], _w, 'REPLACE')
_vg = ob_plane.vertex_groups.new(name='HeadBone')
for _i, _w in zip([1, 3, 4, 5, 6, 7, 22, 23, 33, 40, 49, 50, 51, 52, 53, 54, 55, 56, 57, 58, 59, 60, 61, 62, 63, 64, 65, 66, 67, 68, 77, 78, 85, 86, 103, 104, 111, 112, 113, 114, 131, 132, 133, 134, 135, 136, 137, 138, 141, 142, 143, 144, 145, 146, 147, 148, 149, 150, 151, 152, 153, 154, 155, 156, 157, 158, 159, 160, 163, 164, 218, 219, 220, 221, 222, 237, 238, 248, 256, 257, 258, 259, 267, 272, 295, 296, 297, 298, 299, 300, 301, 302, 303, 304, 305, 306, 307, 308, 309, 310, 311, 312, 313, 314, 315, 316, 317, 318, 319, 320, 321, 322, 323, 324, 325, 326, 327, 328, 329, 338, 339, 346, 347, 364, 365, 372, 373, 374, 375, 392, 393, 394, 395, 396, 397, 398, 399, 400, 401, 402, 403, 404, 405, 406, 407, 408, 409, 410, 411, 412, 413, 414, 415, 416, 417, 418, 419, 420, 421, 422], [0.009256, 0.02822, 0.08885, 0.0859, 0.2857, 0.2236, 0.07131, 0.2006, 0.08794, 0.8281, 0.711, 0.4216, 0.7568, 0.9365, 0.1887, 0.9024, 0.9602, 0.8362, 0.07658, 0.9599, 0.8884, 0.2571, 0.9361, 0.9296, 0.58, 0.9015, 0.9172, 0.8655, 0.8829, 0.9115, 0.1992, 0.1834, 0.081, 0.07796, 0.02524, 0.02672, 0.2699, 0.2778, 0.08353, 0.07894, 0.3988, 0.3834, 0.8666, 0.8275, 0.1699, 0.1641, 0.9438, 0.9247, 0.9702, 0.9555, 0.1348, 0.123, 0.9758, 0.9707, 0.5667, 0.5398, 0.9644, 0.9634, 0.8647, 0.858, 0.9353, 0.9362, 0.8816, 0.8771, 0.8969, 0.9002, 0.9085, 0.911, 0.03414, 0.02953, 0.02169, 0.07941, 0.08058, 0.2685, 0.2132, 0.06418, 0.1881, 0.0799, 0.02407, 0.07559, 0.7715, 0.1716, 0.242, 0.07619, 0.6639, 0.4008, 0.713, 0.8996, 0.3024, 0.8858, 0.1918, 0.8651, 0.9289, 0.1592, 0.9451, 0.7767, 0.08552, 0.9309, 0.03619, 0.9695, 0.819, 0.1609, 0.9137, 0.1294, 0.9738, 0.8694, 0.3277, 0.886, 0.5078, 0.9618, 0.8885, 0.8297, 0.8505, 0.9318, 0.8648, 0.8989, 0.8955, 0.8759, 0.9074, 0.192, 0.1797, 0.07752, 0.07622, 0.02309, 0.02241, 0.2613, 0.2628, 0.07631, 0.07436, 0.3826, 0.3711, 0.8317, 0.7851, 0.1734, 0.1669, 0.9279, 0.8951, 0.02616, 0.005355, 0.9576, 0.9277, 0.08132, 0.09727, 0.9668, 0.9495, 0.362, 0.4437, 0.9564, 0.9435, 0.8312, 0.841, 0.9256, 0.917, 0.8676, 0.8745, 0.8939, 0.8887, 0.9061, 0.9016, 0.006255]): _vg.add([_i], _w, 'REPLACE')
_vg = ob_plane.vertex_groups.new(name='Bone.003')
for _i, _w in zip([5, 7, 40, 49, 50, 52, 53, 55, 56, 57, 59, 60, 61, 62, 63, 64, 65, 66, 67, 68, 77, 78, 85, 86, 131, 132, 135, 136, 139, 140, 143, 144, 147, 148, 151, 152, 154, 155, 156, 157, 158, 159, 160, 161, 162, 163, 164, 165, 166, 167, 168, 169, 170, 171, 172, 175, 176, 222, 257, 259, 296, 299, 301, 304, 309, 312, 314, 317, 318, 319, 322, 323, 325, 326, 327, 328, 329, 338, 339, 392, 393, 396, 397, 400, 401, 404, 405, 408, 409, 412, 413, 416, 417, 418, 419, 420, 421, 422, 423, 425], [0.02713, 0.1104, 0.06782, 0.03897, 0.258, 0.01087, 0.6683, 0.0001044, 0.1244, 0.8974, 0.09307, 0.6829, 0.007139, 0.04999, 0.3155, 0.03009, 0.02873, 0.06461, 0.04776, 0.01933, 0.09997, 0.08633, 0.022, 0.01487, 0.2282, 0.2089, 0.6163, 0.5634, 0.9349, 0.8277, 0.7745, 0.636, 0.2835, 0.2328, 0.06383, 0.05836, 0.004598, 0.04465, 0.03657, 0.02182, 0.02741, 0.01251, 0.01694, 0.9384, 0.8903, 0.8981, 0.8604, 0.8623, 0.8669, 0.8247, 0.8115, 0.1416, 0.1371, 0.1674, 0.1704, 0.01581, 0.01645, 0.003229, 0.0057, 0.06989, 0.04451, 0.163, 0.05355, 0.41, 0.476, 0.005385, 0.3407, 0.05567, 0.01136, 0.1701, 0.02702, 0.05206, 0.02264, 0.005619, 0.01995, 0.03469, 0.01118, 0.03444, 0.05644, 0.08628, 0.1089, 0.1329, 0.2037, 0.0338, 0.1588, 0.02987, 0.1361, 0.07958, 0.1204, 0.02879, 0.04098, 0.02526, 0.03291, 0.01814, 0.01336, 0.009928, 0.006676, 0.01815, 0.09143, 0.02874]): _vg.add([_i], _w, 'REPLACE')
_vg = ob_plane.vertex_groups.new(name='Bone.004')
for _i, _w in zip([163, 164, 165, 166, 167, 168, 169, 170, 171, 172, 173, 174, 175, 176, 177, 178, 179, 180, 183], [0.0009728, 0.00217, 0.128, 0.1198, 0.157, 0.1644, 0.8416, 0.8464, 0.8074, 0.8029, 0.8714, 0.8723, 0.8397, 0.8386, 0.05597, 0.06217, 0.08422, 0.07717, 0.001433]): _vg.add([_i], _w, 'REPLACE')
_vg = ob_plane.vertex_groups.new(name='Bone.005')
for _i, _w in zip([173, 174, 175, 176, 177, 178, 179, 180, 181, 182, 183, 184], [0.1054, 0.1049, 0.1268, 0.1275, 0.9425, 0.9361, 0.9125, 0.9198, 0.9779, 0.9766, 0.9733, 0.9745]): _vg.add([_i], _w, 'REPLACE')
_vg = ob_plane.vertex_groups.new(name='Bone.006')
for _i, _w in zip([50, 53, 60, 61, 63, 64, 65, 66, 67, 68, 77, 78, 131, 132, 135, 136, 140, 143, 144, 147, 148, 151, 152, 153, 154, 155, 156, 157, 158, 159, 160, 162, 163, 164, 220, 222, 258, 259, 295, 296, 298, 299, 301, 302, 303, 304, 306, 307, 308, 309, 311, 312, 313, 314, 316, 317, 318, 319, 321, 322, 323, 324, 325, 326, 327, 328, 329, 338, 339, 346, 347, 392, 393, 396, 397, 400, 401, 403, 404, 405, 407, 408, 409, 410, 411, 412, 413, 414, 415, 416, 417, 418, 419, 420, 421, 422, 423, 424, 425, 426, 427, 428, 429, 430, 431, 432, 433, 434, 435], [0.01454, 0.01753, 0.05241, 0.01507, 0.09949, 0.0559, 0.03161, 0.06726, 0.06564, 0.05122, 0.0149, 0.04081, 0.06233, 0.08081, 0.08768, 0.1365, 0.1174, 0.07649, 0.226, 0.1445, 0.2218, 0.06892, 0.08097, 0.02549, 0.01725, 0.06852, 0.077, 0.06451, 0.05845, 0.05751, 0.05288, 0.06405, 0.01367, 0.0707, 0.02104, 0.1047, 0.08912, 0.05882, 0.05378, 0.2452, 0.04995, 0.1288, 0.6294, 0.00427, 0.05056, 0.2764, 0.1605, 0.8735, 0.05346, 0.4312, 0.1535, 0.8051, 0.06349, 0.5176, 0.1109, 0.612, 0.08033, 0.3169, 0.08408, 0.1289, 0.09478, 0.03693, 0.09607, 0.07018, 0.06686, 0.0791, 0.05925, 0.09132, 0.07587, 0.01467, 0.00693, 0.2069, 0.1831, 0.554, 0.4834, 0.8731, 0.7672, 0.008584, 0.8708, 0.7569, 0.01612, 0.5536, 0.4309, 0.007743, 0.03272, 0.1265, 0.1107, 0.05092, 0.06012, 0.09203, 0.08141, 0.06932, 0.07675, 0.06108, 0.06706, 0.8966, 0.8451, 0.9421, 0.9156, 0.8228, 0.8266, 0.8627, 0.8525, 0.1656, 0.1613, 0.1442, 0.1477, 0.01244, 0.01166]): _vg.add([_i], _w, 'REPLACE')
_vg = ob_plane.vertex_groups.new(name='Bone.007')
for _i, _w in zip([422, 423, 426, 427, 428, 429, 430, 431, 432, 433, 434, 435, 436, 437, 438, 439, 440, 441, 443], [0.003565, 0.004326, 0.1588, 0.1504, 0.1282, 0.1349, 0.81, 0.8145, 0.8384, 0.8339, 0.8448, 0.8456, 0.8661, 0.865, 0.0736, 0.08019, 0.06671, 0.05955, 0.0001565]): _vg.add([_i], _w, 'REPLACE')
_vg = ob_plane.vertex_groups.new(name='Bone.008')
for _i, _w in zip([434, 435, 436, 437, 438, 439, 440, 441, 442, 443, 444, 445], [0.1235, 0.123, 0.1091, 0.1098, 0.9237, 0.9169, 0.9313, 0.9387, 0.9753, 0.974, 0.9761, 0.9774]): _vg.add([_i], _w, 'REPLACE')
_vg = ob_plane.vertex_groups.new(name='Bone.009')
for _i, _w in zip([23, 30, 31, 32, 33, 70, 95, 96, 97, 98, 109, 110, 111, 112, 113, 114, 215, 216, 219, 220, 221, 235, 236, 237, 238, 239, 245, 246, 247, 248, 249, 267, 269, 270, 271, 272, 273, 295, 297, 330, 331, 356, 357, 358, 359, 370, 371, 372, 373, 374, 375, 394, 395, 452, 453, 454, 455, 463, 464, 465, 473, 475], [0.0008316, 0.009128, 0.0001647, 0.02242, 0.08937, 0.02136, 0.03166, 0.1158, 0.08361, 0.04898, 0.008266, 0.09717, 0.04357, 0.01638, 0.1237, 0.2296, 0.05228, 0.09123, 0.1386, 0.007212, 0.08156, 0.1045, 0.1913, 0.4638, 0.2109, 0.02385, 0.221, 0.5927, 0.7161, 0.5959, 0.07262, 0.07506, 0.1267, 0.2783, 0.4158, 0.415, 0.04884, 0.003318, 0.05229, 0.06976, 0.06183, 0.5762, 0.5138, 0.1785, 0.2072, 0.7838, 0.7554, 0.1262, 0.1784, 0.5981, 0.545, 0.000322, 0.02057, 0.1167, 0.4921, 0.07065, 0.1576, 0.07008, 0.01053, 0.02557, 0.005951, 0.008211]): _vg.add([_i], _w, 'REPLACE')
_vg = ob_plane.vertex_groups.new(name='Bone.010')
for _i, _w in zip([96, 245, 246, 247, 248, 269, 270, 271, 356, 357, 358, 359, 370, 371, 374, 375, 452, 453, 454, 455, 462, 463, 464, 465, 472, 473, 474, 475], [0.005067, 0.02187, 0.07922, 0.1003, 0.02818, 0.006093, 0.0667, 0.07171, 0.1328, 0.1283, 0.02704, 0.03077, 0.1314, 0.1381, 0.02418, 0.01354, 0.868, 0.5009, 0.9324, 0.8259, 0.9768, 0.9275, 0.975, 0.9606, 0.9828, 0.9706, 0.9779, 0.9703]): _vg.add([_i], _w, 'REPLACE')
_vg = ob_plane.vertex_groups.new(name='Bone.011')
for _i, _w in zip([0, 1, 2, 3, 4, 5, 6, 8, 20, 21, 22, 23, 24, 30, 31, 32, 33, 34, 51, 69, 70, 85, 95, 96, 97, 98, 104, 109, 110, 111, 112, 113, 114, 134, 191, 192, 193, 194, 202, 203, 204, 212, 213, 214, 245, 246, 248, 267, 269, 270, 271, 272, 273, 331, 356, 357, 358, 359, 371, 372, 374, 375], [0.1306, 0.2168, 0.01545, 0.04664, 0.1711, 0.03355, 0.08715, 0.05382, 0.2229, 0.4914, 0.4921, 0.2112, 0.07305, 0.2266, 0.616, 0.6151, 0.5138, 0.07881, 0.03797, 0.07174, 0.06112, 0.0006966, 0.5202, 0.4787, 0.171, 0.2038, 0.007563, 0.6295, 0.6525, 0.1042, 0.1626, 0.5049, 0.4297, 0.0008131, 0.0593, 0.4873, 0.1417, 0.1538, 0.06419, 0.05729, 0.05121, 0.002997, 0.03169, 0.0309, 0.003834, 0.001497, 0.05255, 0.05365, 0.119, 0.2557, 0.3406, 0.2564, 0.04542, 0.01762, 0.03596, 0.1046, 0.07636, 0.04, 0.06099, 0.01177, 0.07318, 0.1387]): _vg.add([_i], _w, 'REPLACE')
_vg = ob_plane.vertex_groups.new(name='Bone.012')
for _i, _w in zip([20, 21, 22, 30, 31, 32, 33, 95, 96, 97, 98, 109, 110, 113, 114, 191, 192, 193, 194, 201, 202, 203, 204, 211, 212, 213, 214, 269, 270, 271, 272, 357, 358], [0.001385, 0.01569, 0.02642, 0.06637, 0.139, 0.2019, 0.07843, 0.2467, 0.1778, 0.06127, 0.072, 0.2689, 0.1989, 0.07248, 0.05446, 0.9273, 0.5069, 0.8569, 0.8245, 0.985, 0.9342, 0.9419, 0.9432, 0.9867, 0.9725, 0.9578, 0.9562, 0.03532, 0.09288, 0.1008, 0.02394, 0.02562, 0.004702]): _vg.add([_i], _w, 'REPLACE')
_vg = ob_plane.vertex_groups.new(name='Bone.013')
for _i, _w in zip([0, 1, 2, 8, 9, 10, 11, 12, 13, 14, 15, 16, 17, 18, 19, 20, 21, 24, 25, 26, 27, 28, 29, 30, 31, 34, 35, 36, 37, 38, 39, 69, 70, 71, 72, 76, 79, 80, 81, 82, 83, 84, 87, 88, 89, 90, 91, 92, 93, 94, 95, 96, 97, 98, 100, 101, 102, 105, 106, 107, 108, 185, 186, 187, 188, 189, 190, 195, 197, 198, 199, 200, 205, 206, 207, 208, 209, 210, 245, 249, 260, 261, 262, 263, 269, 270, 273, 274, 275, 276, 277, 278, 330, 331, 332, 340, 348, 354, 355, 358, 359, 366, 448, 450], [0.2244, 0.06074, 0.06503, 0.6012, 0.1146, 0.7447, 0.1219, 0.6276, 0.1329, 0.2989, 0.1181, 0.1207, 0.07915, 0.09009, 0.05796, 0.2602, 0.07934, 0.6675, 0.8281, 0.6976, 0.3239, 0.1391, 0.06254, 0.2967, 0.06763, 0.6671, 0.9003, 0.8572, 0.524, 0.2344, 0.1498, 0.5984, 0.4894, 0.7511, 0.8348, 0.0373, 0.3845, 0.5345, 0.07508, 0.0479, 0.03641, 0.06817, 0.2938, 0.4177, 0.05104, 0.008575, 0.0386, 0.07173, 0.131, 0.2129, 0.05498, 0.03026, 0.2022, 0.2567, 0.0254, 0.03148, 0.003619, 0.1008, 0.1282, 0.07932, 0.05007, 0.09698, 0.1128, 0.1898, 0.1813, 0.2627, 0.276, 0.01523, 0.07901, 0.05332, 0.3079, 0.3728, 0.01702, 0.003106, 0.05165, 0.038, 0.3233, 0.3203, 0.02107, 0.02748, 0.005508, 0.01463, 0.01373, 0.004402, 0.1476, 0.02391, 0.3066, 0.4795, 0.2995, 0.1635, 0.0883, 0.06794, 0.08359, 0.1652, 0.08679, 0.08589, 0.06448, 0.05649, 0.004094, 0.09525, 0.06012, 0.04151, 0.004423, 0.01686]): _vg.add([_i], _w, 'REPLACE')
_vg = ob_plane.vertex_groups.new(name='Bone.014')
for _i, _w in zip([26, 27, 28, 34, 35, 36, 37, 38, 39, 69, 70, 71, 72, 79, 80, 87, 88, 93, 94, 105, 106, 185, 186, 187, 188, 189, 190, 195, 196, 197, 198, 199, 200, 205, 206, 207, 208, 209, 210, 273, 274, 275, 276, 277, 278, 340, 348, 354, 355, 366, 450], [0.02426, 0.02903, 0.01074, 0.001626, 0.04066, 0.1081, 0.343, 0.1155, 0.08775, 0.02861, 0.0353, 0.1624, 0.1396, 0.4862, 0.413, 0.3418, 0.3397, 0.1294, 0.1748, 0.09319, 0.09953, 0.8939, 0.8849, 0.7704, 0.8109, 0.6306, 0.6292, 0.9656, 0.9833, 0.9113, 0.9444, 0.6157, 0.549, 0.964, 0.9726, 0.9425, 0.9542, 0.6353, 0.6376, 0.01505, 0.09233, 0.2911, 0.1762, 0.0892, 0.06645, 0.07983, 0.06677, 0.05747, 0.004738, 0.04168, 0.01113]): _vg.add([_i], _w, 'REPLACE')
_vg = ob_plane.vertex_groups.new(name='Bone.015')
for _i, _w in zip([30, 34, 69, 70, 71, 79, 87, 93, 97, 98, 105, 215, 216, 217, 223, 224, 225, 226, 227, 228, 229, 230, 231, 233, 235, 236, 239, 240, 241, 242, 243, 244, 245, 246, 249, 250, 251, 252, 253, 254, 269, 270, 273, 274, 275, 276, 277, 278, 330, 331, 332, 333, 340, 341, 342, 345, 348, 349, 354, 355, 356, 357, 358, 359, 366, 367, 368, 446, 447, 448, 449, 450, 451, 456, 458, 459, 460, 461, 466, 467, 468, 469, 470, 471], [0.01434, 0.01858, 0.07248, 0.1418, 0.04942, 0.03353, 0.03921, 0.03683, 0.08554, 0.05424, 0.02145, 0.1079, 0.00161, 0.006463, 0.2691, 0.05126, 0.5854, 0.06777, 0.2703, 0.0601, 0.1192, 0.02527, 0.02766, 0.001887, 0.1811, 0.04765, 0.5497, 0.7537, 0.5711, 0.216, 0.07725, 0.013, 0.2625, 0.06236, 0.6345, 0.8617, 0.5362, 0.4414, 0.1825, 0.124, 0.1324, 0.01646, 0.2678, 0.2919, 0.1555, 0.1228, 0.07173, 0.05617, 0.5741, 0.4579, 0.6982, 0.8562, 0.3314, 0.4533, 0.02684, 0.0109, 0.2578, 0.3653, 0.1128, 0.1859, 0.05177, 0.02461, 0.1822, 0.2306, 0.0871, 0.1117, 0.01878, 0.08785, 0.1086, 0.1796, 0.1683, 0.2403, 0.2555, 0.008488, 0.07614, 0.04992, 0.2918, 0.3573, 0.01238, 0.0005096, 0.05023, 0.03378, 0.313, 0.3124]): _vg.add([_i], _w, 'REPLACE')
_vg = ob_plane.vertex_groups.new(name='Bone.016')
for _i, _w in zip([79, 87, 93, 105, 240, 241, 242, 243, 249, 250, 251, 252, 253, 254, 273, 274, 275, 276, 277, 278, 330, 331, 332, 333, 340, 341, 348, 349, 354, 355, 366, 367, 446, 447, 448, 449, 450, 451, 456, 457, 458, 459, 460, 461, 466, 467, 468, 469, 470, 471], [0.04085, 0.05412, 0.05164, 0.03388, 0.003299, 0.05692, 0.03928, 0.009579, 0.02052, 0.08733, 0.4398, 0.4075, 0.132, 0.1015, 0.01488, 0.08335, 0.1767, 0.1535, 0.08477, 0.06473, 0.03441, 0.0395, 0.1723, 0.1212, 0.4556, 0.4868, 0.3378, 0.3692, 0.1311, 0.1897, 0.09645, 0.1099, 0.8991, 0.8891, 0.7594, 0.8208, 0.6239, 0.6342, 0.9687, 0.9834, 0.9089, 0.9468, 0.612, 0.5503, 0.9654, 0.9739, 0.9412, 0.9556, 0.6347, 0.6372]): _vg.add([_i], _w, 'REPLACE')
_vg = ob_plane.vertex_groups.new(name='Bone.017')
for _i, _w in zip([10, 11, 12, 13, 14, 15, 16, 17, 18, 19, 25, 26, 27, 28, 29, 37, 38, 39, 41, 42, 43, 44, 45, 46, 47, 48, 73, 74, 75, 76, 79, 80, 87, 88, 89, 90, 91, 92, 93, 94, 99, 100, 105, 106, 107, 108, 115, 116, 117, 118, 119, 120, 121, 122, 123, 124, 125, 126, 127, 128, 129, 130, 189, 190, 199, 200, 209, 210, 229, 231, 233, 234, 241, 242, 243, 244, 252, 253, 254, 263, 264, 265, 266, 268, 275, 276, 277, 278, 279, 280, 281, 282, 283, 284, 285, 286, 287, 288, 289, 290, 291, 292, 293, 334, 335, 336, 337, 340, 341, 348, 349, 351, 354, 355, 360, 361, 366, 367, 376, 377, 378, 379, 380, 381, 382, 383, 384, 385, 386, 387, 388, 389, 391, 450, 451, 460, 461, 471], [0.05076, 0.0004665, 0.1663, 0.05718, 0.4508, 0.1251, 0.5638, 0.2547, 0.5568, 0.2834, 0.04283, 0.1743, 0.5196, 0.6757, 0.7454, 0.1066, 0.5638, 0.6859, 0.855, 0.9344, 0.5547, 0.8354, 0.1581, 0.1799, 0.05847, 0.03395, 0.7615, 0.7438, 0.3408, 0.5132, 0.02397, 0.02709, 0.2495, 0.1959, 0.1713, 0.1034, 0.04831, 0.07638, 0.6158, 0.5394, 0.1668, 0.2352, 0.6969, 0.6972, 0.02707, 0.003856, 0.9062, 0.9382, 0.9574, 0.9475, 0.7078, 0.8009, 0.9067, 0.8754, 0.1855, 0.191, 0.1448, 0.1711, 0.03995, 0.0179, 0.002766, 0.01689, 0.06233, 0.0698, 0.04298, 0.05558, 0.0005882, 0.007831, 0.0008494, 0.02036, 0.03538, 0.006277, 0.003826, 0.07892, 0.116, 0.2256, 0.07374, 0.3153, 0.4997, 0.01227, 0.05809, 0.1131, 0.2341, 0.6758, 0.06586, 0.3593, 0.6292, 0.7056, 0.7304, 0.9019, 0.9297, 0.9573, 0.4535, 0.8022, 0.8174, 0.9144, 0.1299, 0.1678, 0.1928, 0.1274, 0.04076, 0.02108, 0.005531, 0.4027, 0.5733, 0.1465, 0.07631, 0.0281, 0.01125, 0.2368, 0.1613, 0.0107, 0.5863, 0.4591, 0.07055, 0.03048, 0.6618, 0.6099, 0.8082, 0.8913, 0.9479, 0.9281, 0.5526, 0.7302, 0.8915, 0.849, 0.1482, 0.1701, 0.1398, 0.1617, 0.02095, 0.007633, 0.007573, 0.05822, 0.05988, 0.03589, 0.04645, 0.0005594]): _vg.add([_i], _w, 'REPLACE')
_vg = ob_plane.vertex_groups.new(name='Bone.018')
for _i, _w in zip([29, 41, 42, 43, 44, 45, 46, 47, 48, 73, 74, 115, 116, 117, 118, 119, 120, 121, 122, 123, 124, 125, 126, 127, 128, 129, 130, 244, 268, 279, 280, 281, 282, 283, 284, 285, 286, 287, 288, 289, 290, 291, 292, 293, 294, 334, 335, 376, 377, 378, 379, 380, 381, 382, 383, 384, 385, 386, 387, 388, 389, 390, 391], [0.009398, 0.1046, 0.02343, 0.425, 0.1545, 0.8364, 0.8175, 0.9397, 0.9573, 0.01536, 0.006531, 0.06503, 0.03271, 0.003438, 0.01209, 0.2736, 0.1839, 0.08626, 0.1152, 0.8088, 0.8037, 0.8534, 0.8267, 0.9536, 0.9649, 0.9731, 0.9659, 0.02041, 0.005467, 0.1454, 0.05322, 0.03951, 0.004531, 0.4853, 0.1777, 0.1644, 0.07893, 0.855, 0.8268, 0.8005, 0.8709, 0.9506, 0.9631, 0.971, 0.9767, 0.03337, 0.02197, 0.1137, 0.06512, 0.01843, 0.03839, 0.3955, 0.2373, 0.09827, 0.1345, 0.8376, 0.8204, 0.8574, 0.834, 0.9619, 0.9695, 0.9754, 0.9703]): _vg.add([_i], _w, 'REPLACE')
_m = ob_plane.modifiers.new('Armature', 'ARMATURE')
_m.object = ob_armature
ob_lamp.location = (4.076, 1.005, 5.904)
ob_lamp.rotation_euler = (0.6503, 0.05522, 1.866)
ob_lamp.lock_rotations_4d = False
ob_lamp.empty_display_type = 'ARROWS'
ob_lamp.color = (0.0, 0.0, 0.0, 0.0)
ob_lamp.hide_viewport = True
ob_lamp.lineart.crease_threshold = 0.0
ob_camera.location = (7.481, -6.508, 5.344)
ob_camera.rotation_euler = (1.109, 0.0, 0.8149)
ob_camera.lock_rotations_4d = False
ob_camera.empty_display_type = 'ARROWS'
ob_camera.color = (0.0, 0.0, 0.0, 0.0)
ob_camera.hide_viewport = True
ob_camera.display_type = 'WIRE'
ob_camera.lineart.crease_threshold = 0.0

# ---- collection membership
col_collection_1.objects.link(ob_armature)
col_collection_1.objects.link(ob_plane)
col_collection_1.objects.link(ob_lamp)
col_collection_1.objects.link(ob_camera)

# ---- scene / render settings (as saved in the file)
scene.camera = ob_camera
scene.frame_start = 1; scene.frame_end = 90; scene.frame_set(0)
scene.render.engine = 'BLENDER_EEVEE_NEXT'
scene.render.resolution_percentage = 50
scene.render.dither_intensity = 0.0
scene.cycles.use_denoising = False
scene.cycles.samples = 128
scene.cycles.sampling_pattern = 'TABULATED_SOBOL'
scene.cycles.light_sampling_threshold = 0.0
scene.cycles.use_adaptive_sampling = False
scene.cycles.use_light_tree = False
scene.cycles.blur_glossy = 0.0
scene.cycles.sample_clamp_indirect = 0.0
scene.view_settings.view_transform = 'Standard'
bpy.context.view_layer.update()
